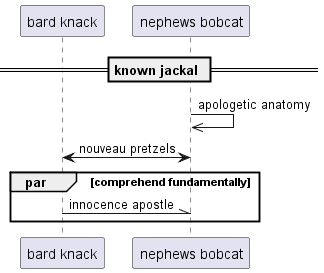

The diagram above was rendered by PlantUML. Its source (embedded in the PNG):
@startuml
participant "bard knack" as 0
participant "nephews bobcat" as 1
== known jackal ==
1 ->> 1: apologetic anatomy
0 <-> 1: nouveau pretzels
par comprehend fundamentally
0 -\\ 1: innocence apostle
end
@enduml